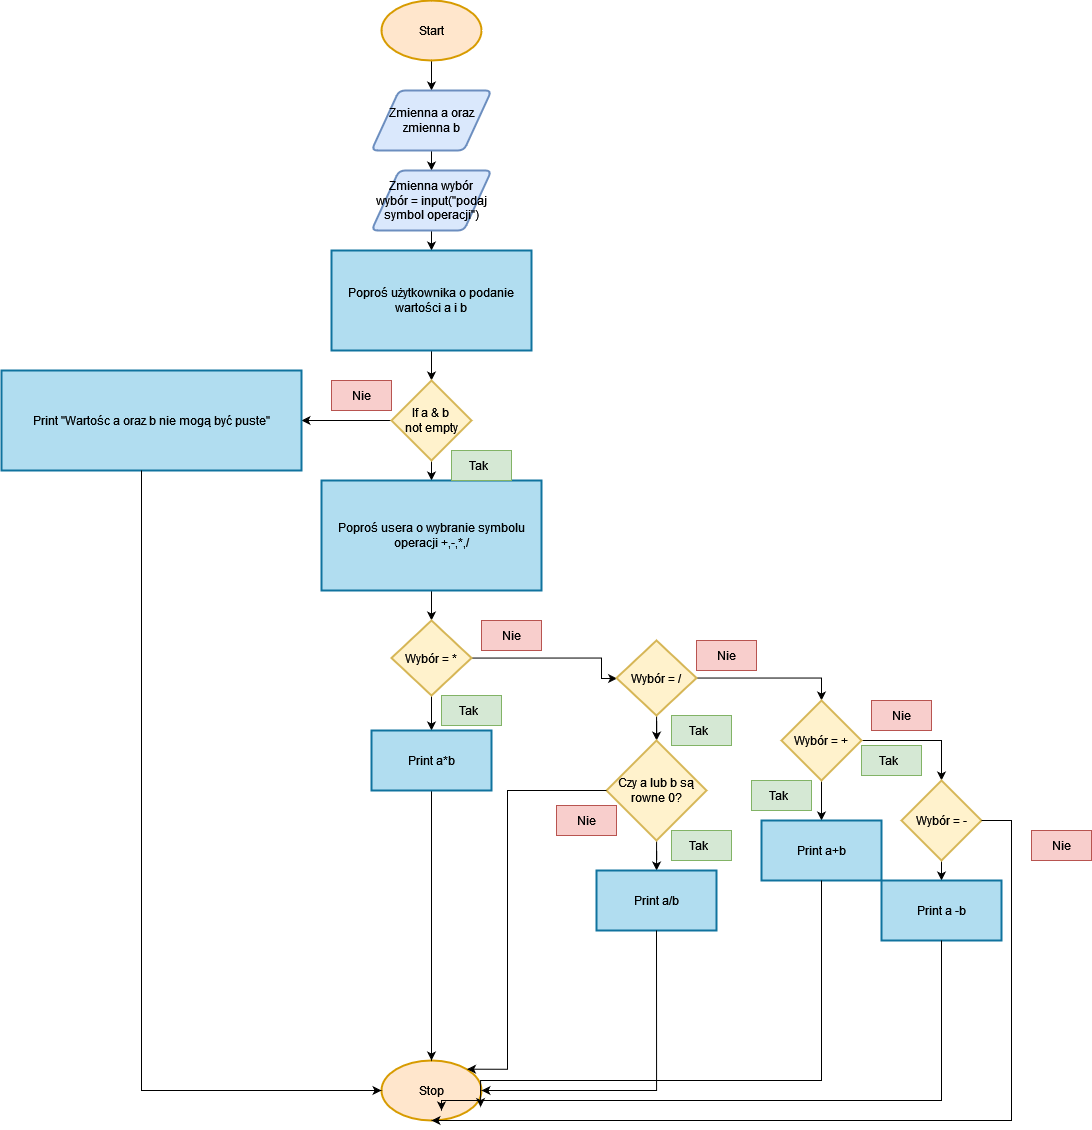

The diagram above was exported from draw.io. Its source (the exported page's mxGraphModel, read from the mxfile embedded in the PNG):
<mxGraphModel dx="2398" dy="586" grid="1" gridSize="10" guides="1" tooltips="1" connect="1" arrows="1" fold="1" page="1" pageScale="1" pageWidth="850" pageHeight="1100" math="0" shadow="0">
  <root>
    <mxCell id="0" />
    <mxCell id="1" parent="0" />
    <mxCell id="NfyV2ysk64gwYSFKIGPu-5" value="" style="edgeStyle=orthogonalEdgeStyle;rounded=0;orthogonalLoop=1;jettySize=auto;html=1;" parent="1" source="NfyV2ysk64gwYSFKIGPu-1" target="NfyV2ysk64gwYSFKIGPu-4" edge="1">
      <mxGeometry relative="1" as="geometry" />
    </mxCell>
    <mxCell id="NfyV2ysk64gwYSFKIGPu-1" value="Start" style="strokeWidth=2;html=1;shape=mxgraph.flowchart.start_1;whiteSpace=wrap;fillColor=#ffe6cc;strokeColor=#d79b00;" parent="1" vertex="1">
      <mxGeometry x="190" y="70" width="100" height="60" as="geometry" />
    </mxCell>
    <mxCell id="NfyV2ysk64gwYSFKIGPu-2" value="Stop" style="strokeWidth=2;html=1;shape=mxgraph.flowchart.start_1;whiteSpace=wrap;fillColor=#ffe6cc;strokeColor=#d79b00;" parent="1" vertex="1">
      <mxGeometry x="190" y="1130" width="100" height="60" as="geometry" />
    </mxCell>
    <mxCell id="NfyV2ysk64gwYSFKIGPu-3" style="edgeStyle=orthogonalEdgeStyle;rounded=0;orthogonalLoop=1;jettySize=auto;html=1;exitX=0.5;exitY=1;exitDx=0;exitDy=0;exitPerimeter=0;" parent="1" source="NfyV2ysk64gwYSFKIGPu-2" target="NfyV2ysk64gwYSFKIGPu-2" edge="1">
      <mxGeometry relative="1" as="geometry" />
    </mxCell>
    <mxCell id="NfyV2ysk64gwYSFKIGPu-8" value="" style="edgeStyle=orthogonalEdgeStyle;rounded=0;orthogonalLoop=1;jettySize=auto;html=1;" parent="1" source="NfyV2ysk64gwYSFKIGPu-4" target="NfyV2ysk64gwYSFKIGPu-7" edge="1">
      <mxGeometry relative="1" as="geometry" />
    </mxCell>
    <mxCell id="NfyV2ysk64gwYSFKIGPu-4" value="Zmienna a oraz zmienna b " style="shape=parallelogram;html=1;strokeWidth=2;perimeter=parallelogramPerimeter;whiteSpace=wrap;rounded=1;arcSize=12;size=0.23;fillColor=#dae8fc;strokeColor=#6c8ebf;" parent="1" vertex="1">
      <mxGeometry x="180" y="160" width="120" height="60" as="geometry" />
    </mxCell>
    <mxCell id="NfyV2ysk64gwYSFKIGPu-10" value="" style="edgeStyle=orthogonalEdgeStyle;rounded=0;orthogonalLoop=1;jettySize=auto;html=1;" parent="1" source="NfyV2ysk64gwYSFKIGPu-7" target="NfyV2ysk64gwYSFKIGPu-9" edge="1">
      <mxGeometry relative="1" as="geometry" />
    </mxCell>
    <mxCell id="NfyV2ysk64gwYSFKIGPu-7" value="Zmienna wybór&lt;br&gt;&lt;div&gt;wybór = input(&quot;podaj symbol operacji&quot;)&lt;/div&gt;" style="shape=parallelogram;html=1;strokeWidth=2;perimeter=parallelogramPerimeter;whiteSpace=wrap;rounded=1;arcSize=12;size=0.23;fillColor=#dae8fc;strokeColor=#6c8ebf;" parent="1" vertex="1">
      <mxGeometry x="180" y="240" width="120" height="60" as="geometry" />
    </mxCell>
    <mxCell id="NfyV2ysk64gwYSFKIGPu-16" value="" style="edgeStyle=orthogonalEdgeStyle;rounded=0;orthogonalLoop=1;jettySize=auto;html=1;" parent="1" source="NfyV2ysk64gwYSFKIGPu-9" target="NfyV2ysk64gwYSFKIGPu-15" edge="1">
      <mxGeometry relative="1" as="geometry" />
    </mxCell>
    <mxCell id="NfyV2ysk64gwYSFKIGPu-9" value="Poproś użytkownika o podanie wartości a i b " style="rounded=0;whiteSpace=wrap;html=1;absoluteArcSize=1;arcSize=14;strokeWidth=2;fillColor=#b1ddf0;strokeColor=#10739e;" parent="1" vertex="1">
      <mxGeometry x="140" y="320" width="200" height="100" as="geometry" />
    </mxCell>
    <mxCell id="NfyV2ysk64gwYSFKIGPu-18" value="" style="edgeStyle=orthogonalEdgeStyle;rounded=0;orthogonalLoop=1;jettySize=auto;html=1;" parent="1" source="NfyV2ysk64gwYSFKIGPu-15" target="NfyV2ysk64gwYSFKIGPu-17" edge="1">
      <mxGeometry relative="1" as="geometry" />
    </mxCell>
    <mxCell id="NfyV2ysk64gwYSFKIGPu-51" value="" style="edgeStyle=orthogonalEdgeStyle;rounded=0;orthogonalLoop=1;jettySize=auto;html=1;" parent="1" source="NfyV2ysk64gwYSFKIGPu-15" target="NfyV2ysk64gwYSFKIGPu-50" edge="1">
      <mxGeometry relative="1" as="geometry" />
    </mxCell>
    <mxCell id="NfyV2ysk64gwYSFKIGPu-15" value="If a &amp;amp; b &lt;br&gt;not empty" style="rhombus;whiteSpace=wrap;html=1;strokeWidth=2;fillColor=#fff2cc;strokeColor=#d6b656;" parent="1" vertex="1">
      <mxGeometry x="200" y="450" width="80" height="80" as="geometry" />
    </mxCell>
    <mxCell id="NfyV2ysk64gwYSFKIGPu-20" value="" style="edgeStyle=orthogonalEdgeStyle;rounded=0;orthogonalLoop=1;jettySize=auto;html=1;" parent="1" source="NfyV2ysk64gwYSFKIGPu-17" target="NfyV2ysk64gwYSFKIGPu-19" edge="1">
      <mxGeometry relative="1" as="geometry" />
    </mxCell>
    <mxCell id="NfyV2ysk64gwYSFKIGPu-17" value="Poproś usera o wybranie symbolu operacji +,-,*,/" style="rounded=0;whiteSpace=wrap;html=1;absoluteArcSize=1;arcSize=14;strokeWidth=2;fillColor=#b1ddf0;strokeColor=#10739e;" parent="1" vertex="1">
      <mxGeometry x="130" y="550" width="220" height="110" as="geometry" />
    </mxCell>
    <mxCell id="NfyV2ysk64gwYSFKIGPu-22" value="" style="edgeStyle=orthogonalEdgeStyle;rounded=0;orthogonalLoop=1;jettySize=auto;html=1;" parent="1" edge="1">
      <mxGeometry relative="1" as="geometry">
        <mxPoint x="280.0007407407407" y="727.5555555555554" as="sourcePoint" />
        <mxPoint x="425.5933333333333" y="748" as="targetPoint" />
        <Array as="points">
          <mxPoint x="410" y="728" />
          <mxPoint x="410" y="748" />
        </Array>
      </mxGeometry>
    </mxCell>
    <mxCell id="NfyV2ysk64gwYSFKIGPu-32" value="" style="edgeStyle=orthogonalEdgeStyle;rounded=0;orthogonalLoop=1;jettySize=auto;html=1;" parent="1" source="NfyV2ysk64gwYSFKIGPu-19" target="NfyV2ysk64gwYSFKIGPu-31" edge="1">
      <mxGeometry relative="1" as="geometry" />
    </mxCell>
    <mxCell id="NfyV2ysk64gwYSFKIGPu-19" value="Wybór = *" style="rhombus;whiteSpace=wrap;html=1;strokeWidth=2;fillColor=#fff2cc;strokeColor=#d6b656;" parent="1" vertex="1">
      <mxGeometry x="200" y="690" width="80" height="75" as="geometry" />
    </mxCell>
    <mxCell id="NfyV2ysk64gwYSFKIGPu-24" value="" style="edgeStyle=orthogonalEdgeStyle;rounded=0;orthogonalLoop=1;jettySize=auto;html=1;" parent="1" source="NfyV2ysk64gwYSFKIGPu-21" target="NfyV2ysk64gwYSFKIGPu-23" edge="1">
      <mxGeometry relative="1" as="geometry" />
    </mxCell>
    <mxCell id="NfyV2ysk64gwYSFKIGPu-26" value="" style="edgeStyle=orthogonalEdgeStyle;rounded=0;orthogonalLoop=1;jettySize=auto;html=1;" parent="1" source="NfyV2ysk64gwYSFKIGPu-21" target="NfyV2ysk64gwYSFKIGPu-25" edge="1">
      <mxGeometry relative="1" as="geometry">
        <Array as="points">
          <mxPoint x="630" y="748" />
        </Array>
      </mxGeometry>
    </mxCell>
    <mxCell id="NfyV2ysk64gwYSFKIGPu-21" value="Wybór = /" style="rhombus;whiteSpace=wrap;html=1;strokeWidth=2;fillColor=#fff2cc;strokeColor=#d6b656;" parent="1" vertex="1">
      <mxGeometry x="425" y="710" width="80" height="75" as="geometry" />
    </mxCell>
    <mxCell id="NfyV2ysk64gwYSFKIGPu-39" value="" style="edgeStyle=orthogonalEdgeStyle;rounded=0;orthogonalLoop=1;jettySize=auto;html=1;" parent="1" source="NfyV2ysk64gwYSFKIGPu-23" target="NfyV2ysk64gwYSFKIGPu-38" edge="1">
      <mxGeometry relative="1" as="geometry" />
    </mxCell>
    <mxCell id="NfyV2ysk64gwYSFKIGPu-23" value="Czy a lub b są rowne 0? " style="rhombus;whiteSpace=wrap;html=1;strokeWidth=2;fillColor=#fff2cc;strokeColor=#d6b656;" parent="1" vertex="1">
      <mxGeometry x="415" y="810" width="100" height="100" as="geometry" />
    </mxCell>
    <mxCell id="NfyV2ysk64gwYSFKIGPu-28" value="" style="edgeStyle=orthogonalEdgeStyle;rounded=0;orthogonalLoop=1;jettySize=auto;html=1;" parent="1" edge="1">
      <mxGeometry relative="1" as="geometry">
        <mxPoint x="669.9999999999995" y="809.9999999999998" as="sourcePoint" />
        <mxPoint x="750" y="850.0000000000002" as="targetPoint" />
        <Array as="points">
          <mxPoint x="750" y="810" />
        </Array>
      </mxGeometry>
    </mxCell>
    <mxCell id="NfyV2ysk64gwYSFKIGPu-42" value="" style="edgeStyle=orthogonalEdgeStyle;rounded=0;orthogonalLoop=1;jettySize=auto;html=1;" parent="1" source="NfyV2ysk64gwYSFKIGPu-25" target="NfyV2ysk64gwYSFKIGPu-41" edge="1">
      <mxGeometry relative="1" as="geometry" />
    </mxCell>
    <mxCell id="NfyV2ysk64gwYSFKIGPu-25" value="Wybór = +" style="rhombus;whiteSpace=wrap;html=1;strokeWidth=2;fillColor=#fff2cc;strokeColor=#d6b656;" parent="1" vertex="1">
      <mxGeometry x="590" y="770" width="80" height="80" as="geometry" />
    </mxCell>
    <mxCell id="NfyV2ysk64gwYSFKIGPu-45" value="" style="edgeStyle=orthogonalEdgeStyle;rounded=0;orthogonalLoop=1;jettySize=auto;html=1;" parent="1" source="NfyV2ysk64gwYSFKIGPu-27" target="NfyV2ysk64gwYSFKIGPu-44" edge="1">
      <mxGeometry relative="1" as="geometry" />
    </mxCell>
    <mxCell id="NfyV2ysk64gwYSFKIGPu-27" value="Wybór = -" style="rhombus;whiteSpace=wrap;html=1;strokeWidth=2;fillColor=#fff2cc;strokeColor=#d6b656;" parent="1" vertex="1">
      <mxGeometry x="710" y="850" width="80" height="80" as="geometry" />
    </mxCell>
    <mxCell id="NfyV2ysk64gwYSFKIGPu-29" style="edgeStyle=orthogonalEdgeStyle;rounded=0;orthogonalLoop=1;jettySize=auto;html=1;entryX=0.5;entryY=1;entryDx=0;entryDy=0;entryPerimeter=0;exitX=1;exitY=0.5;exitDx=0;exitDy=0;" parent="1" source="NfyV2ysk64gwYSFKIGPu-27" target="NfyV2ysk64gwYSFKIGPu-2" edge="1">
      <mxGeometry relative="1" as="geometry">
        <Array as="points">
          <mxPoint x="820" y="890" />
          <mxPoint x="820" y="1190" />
        </Array>
      </mxGeometry>
    </mxCell>
    <mxCell id="NfyV2ysk64gwYSFKIGPu-33" style="edgeStyle=orthogonalEdgeStyle;rounded=0;orthogonalLoop=1;jettySize=auto;html=1;" parent="1" source="NfyV2ysk64gwYSFKIGPu-31" target="NfyV2ysk64gwYSFKIGPu-2" edge="1">
      <mxGeometry relative="1" as="geometry" />
    </mxCell>
    <mxCell id="NfyV2ysk64gwYSFKIGPu-31" value="Print a*b" style="rounded=0;whiteSpace=wrap;html=1;absoluteArcSize=1;arcSize=14;strokeWidth=2;fillColor=#b1ddf0;strokeColor=#10739e;" parent="1" vertex="1">
      <mxGeometry x="180" y="800" width="120" height="60" as="geometry" />
    </mxCell>
    <mxCell id="NfyV2ysk64gwYSFKIGPu-35" style="edgeStyle=orthogonalEdgeStyle;rounded=0;orthogonalLoop=1;jettySize=auto;html=1;entryX=0.855;entryY=0.145;entryDx=0;entryDy=0;entryPerimeter=0;exitX=0;exitY=0.5;exitDx=0;exitDy=0;" parent="1" source="NfyV2ysk64gwYSFKIGPu-23" target="NfyV2ysk64gwYSFKIGPu-2" edge="1">
      <mxGeometry relative="1" as="geometry">
        <Array as="points">
          <mxPoint x="316" y="860" />
        </Array>
      </mxGeometry>
    </mxCell>
    <mxCell id="NfyV2ysk64gwYSFKIGPu-38" value="Print a/b" style="rounded=0;whiteSpace=wrap;html=1;absoluteArcSize=1;arcSize=14;strokeWidth=2;fillColor=#b1ddf0;strokeColor=#10739e;" parent="1" vertex="1">
      <mxGeometry x="405" y="940" width="120" height="60" as="geometry" />
    </mxCell>
    <mxCell id="NfyV2ysk64gwYSFKIGPu-40" style="edgeStyle=orthogonalEdgeStyle;rounded=0;orthogonalLoop=1;jettySize=auto;html=1;entryX=1;entryY=0.5;entryDx=0;entryDy=0;entryPerimeter=0;exitX=0.5;exitY=1;exitDx=0;exitDy=0;" parent="1" source="NfyV2ysk64gwYSFKIGPu-38" target="NfyV2ysk64gwYSFKIGPu-2" edge="1">
      <mxGeometry relative="1" as="geometry" />
    </mxCell>
    <mxCell id="NfyV2ysk64gwYSFKIGPu-41" value="Print a+b" style="rounded=0;whiteSpace=wrap;html=1;absoluteArcSize=1;arcSize=14;strokeWidth=2;fillColor=#b1ddf0;strokeColor=#10739e;" parent="1" vertex="1">
      <mxGeometry x="570" y="890" width="120" height="60" as="geometry" />
    </mxCell>
    <mxCell id="NfyV2ysk64gwYSFKIGPu-43" style="edgeStyle=orthogonalEdgeStyle;rounded=0;orthogonalLoop=1;jettySize=auto;html=1;entryX=0.991;entryY=0.776;entryDx=0;entryDy=0;entryPerimeter=0;" parent="1" source="NfyV2ysk64gwYSFKIGPu-41" target="NfyV2ysk64gwYSFKIGPu-2" edge="1">
      <mxGeometry relative="1" as="geometry">
        <Array as="points">
          <mxPoint x="630" y="1150" />
          <mxPoint x="289" y="1150" />
        </Array>
      </mxGeometry>
    </mxCell>
    <mxCell id="NfyV2ysk64gwYSFKIGPu-44" value="Print a -b" style="rounded=0;whiteSpace=wrap;html=1;absoluteArcSize=1;arcSize=14;strokeWidth=2;fillColor=#b1ddf0;strokeColor=#10739e;" parent="1" vertex="1">
      <mxGeometry x="690" y="950" width="120" height="60" as="geometry" />
    </mxCell>
    <mxCell id="NfyV2ysk64gwYSFKIGPu-46" style="edgeStyle=orthogonalEdgeStyle;rounded=0;orthogonalLoop=1;jettySize=auto;html=1;entryX=0.6;entryY=0.833;entryDx=0;entryDy=0;entryPerimeter=0;" parent="1" source="NfyV2ysk64gwYSFKIGPu-44" target="NfyV2ysk64gwYSFKIGPu-2" edge="1">
      <mxGeometry relative="1" as="geometry">
        <Array as="points">
          <mxPoint x="750" y="1170" />
          <mxPoint x="250" y="1170" />
        </Array>
      </mxGeometry>
    </mxCell>
    <mxCell id="NfyV2ysk64gwYSFKIGPu-47" value="Tak&lt;span style=&quot;white-space: pre;&quot;&gt;&#09;&lt;/span&gt;" style="text;html=1;align=center;verticalAlign=middle;whiteSpace=wrap;rounded=0;fillColor=#d5e8d4;strokeColor=#82b366;" parent="1" vertex="1">
      <mxGeometry x="250" y="765" width="60" height="30" as="geometry" />
    </mxCell>
    <mxCell id="NfyV2ysk64gwYSFKIGPu-48" value="Nie" style="text;html=1;align=center;verticalAlign=middle;whiteSpace=wrap;rounded=0;fillColor=#f8cecc;strokeColor=#b85450;" parent="1" vertex="1">
      <mxGeometry x="140" y="450" width="60" height="30" as="geometry" />
    </mxCell>
    <mxCell id="NfyV2ysk64gwYSFKIGPu-50" value="Print &quot;Wartośc a oraz b nie mogą być puste&quot;" style="rounded=0;whiteSpace=wrap;html=1;absoluteArcSize=1;arcSize=14;strokeWidth=2;fillColor=#b1ddf0;strokeColor=#10739e;" parent="1" vertex="1">
      <mxGeometry x="-190" y="440" width="300" height="100" as="geometry" />
    </mxCell>
    <mxCell id="NfyV2ysk64gwYSFKIGPu-52" style="edgeStyle=orthogonalEdgeStyle;rounded=0;orthogonalLoop=1;jettySize=auto;html=1;entryX=0;entryY=0.5;entryDx=0;entryDy=0;entryPerimeter=0;" parent="1" source="NfyV2ysk64gwYSFKIGPu-50" target="NfyV2ysk64gwYSFKIGPu-2" edge="1">
      <mxGeometry relative="1" as="geometry">
        <Array as="points">
          <mxPoint x="-50" y="1160" />
        </Array>
      </mxGeometry>
    </mxCell>
    <mxCell id="NfyV2ysk64gwYSFKIGPu-53" value="Tak&lt;span style=&quot;white-space: pre;&quot;&gt;&#09;&lt;/span&gt;" style="text;html=1;align=center;verticalAlign=middle;whiteSpace=wrap;rounded=0;fillColor=#d5e8d4;strokeColor=#82b366;" parent="1" vertex="1">
      <mxGeometry x="260" y="520" width="60" height="30" as="geometry" />
    </mxCell>
    <mxCell id="NfyV2ysk64gwYSFKIGPu-55" value="Nie" style="text;html=1;align=center;verticalAlign=middle;whiteSpace=wrap;rounded=0;fillColor=#f8cecc;strokeColor=#b85450;" parent="1" vertex="1">
      <mxGeometry x="365" y="875" width="60" height="30" as="geometry" />
    </mxCell>
    <mxCell id="NfyV2ysk64gwYSFKIGPu-56" value="Tak&lt;span style=&quot;white-space: pre;&quot;&gt;&#09;&lt;/span&gt;" style="text;html=1;align=center;verticalAlign=middle;whiteSpace=wrap;rounded=0;fillColor=#d5e8d4;strokeColor=#82b366;" parent="1" vertex="1">
      <mxGeometry x="480" y="785" width="60" height="30" as="geometry" />
    </mxCell>
    <mxCell id="NfyV2ysk64gwYSFKIGPu-58" value="Tak&lt;span style=&quot;white-space: pre;&quot;&gt;&#09;&lt;/span&gt;" style="text;html=1;align=center;verticalAlign=middle;whiteSpace=wrap;rounded=0;fillColor=#d5e8d4;strokeColor=#82b366;" parent="1" vertex="1">
      <mxGeometry x="480" y="900" width="60" height="30" as="geometry" />
    </mxCell>
    <mxCell id="NfyV2ysk64gwYSFKIGPu-59" value="Tak&lt;span style=&quot;white-space: pre;&quot;&gt;&#09;&lt;/span&gt;" style="text;html=1;align=center;verticalAlign=middle;whiteSpace=wrap;rounded=0;fillColor=#d5e8d4;strokeColor=#82b366;" parent="1" vertex="1">
      <mxGeometry x="560" y="850" width="60" height="30" as="geometry" />
    </mxCell>
    <mxCell id="NfyV2ysk64gwYSFKIGPu-61" value="Nie" style="text;html=1;align=center;verticalAlign=middle;whiteSpace=wrap;rounded=0;fillColor=#f8cecc;strokeColor=#b85450;" parent="1" vertex="1">
      <mxGeometry x="680" y="770" width="60" height="30" as="geometry" />
    </mxCell>
    <mxCell id="NfyV2ysk64gwYSFKIGPu-63" value="Nie" style="text;html=1;align=center;verticalAlign=middle;whiteSpace=wrap;rounded=0;fillColor=#f8cecc;strokeColor=#b85450;" parent="1" vertex="1">
      <mxGeometry x="505" y="710" width="60" height="30" as="geometry" />
    </mxCell>
    <mxCell id="NfyV2ysk64gwYSFKIGPu-65" value="Nie" style="text;html=1;align=center;verticalAlign=middle;whiteSpace=wrap;rounded=0;fillColor=#f8cecc;strokeColor=#b85450;" parent="1" vertex="1">
      <mxGeometry x="290" y="690" width="60" height="30" as="geometry" />
    </mxCell>
    <mxCell id="NfyV2ysk64gwYSFKIGPu-66" value="Tak&lt;span style=&quot;white-space: pre;&quot;&gt;&#09;&lt;/span&gt;" style="text;html=1;align=center;verticalAlign=middle;whiteSpace=wrap;rounded=0;fillColor=#d5e8d4;strokeColor=#82b366;" parent="1" vertex="1">
      <mxGeometry x="670" y="815" width="60" height="30" as="geometry" />
    </mxCell>
    <mxCell id="NfyV2ysk64gwYSFKIGPu-67" value="Nie" style="text;html=1;align=center;verticalAlign=middle;whiteSpace=wrap;rounded=0;fillColor=#f8cecc;strokeColor=#b85450;" parent="1" vertex="1">
      <mxGeometry x="840" y="900" width="60" height="30" as="geometry" />
    </mxCell>
  </root>
</mxGraphModel>